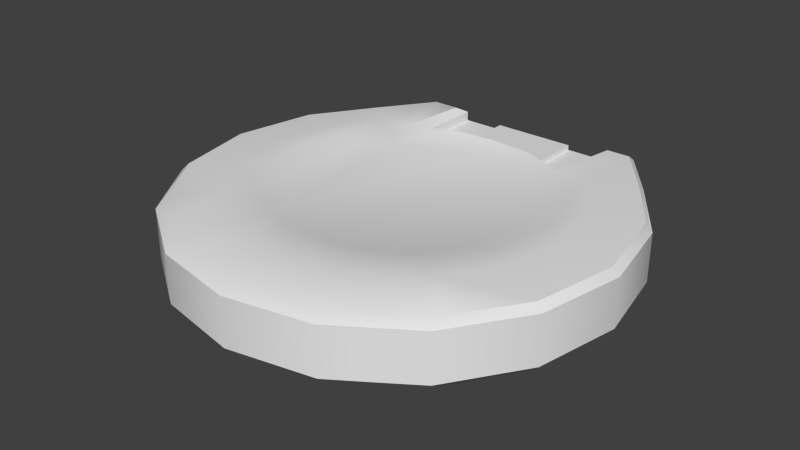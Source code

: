 # Source: audiolog.blend  (saved by Blender 2.76.0; exported with 4.5.12 LTS)
import bpy
from mathutils import Matrix  # noqa: F401  (used for matrix-valued properties, if any)

bpy.ops.wm.read_factory_settings(use_empty=True)
scene = bpy.context.scene
scene.name = 'Scene'

# ---- collections
col_collection_1 = bpy.data.collections.new('Collection 1'); scene.collection.children.link(col_collection_1)

# ---- world
world_world = bpy.data.worlds.new('World'); scene.world = world_world
world_world.color = (0.05088, 0.05088, 0.05088)
world_world.use_sun_shadow = False
world_world.sun_shadow_jitter_overblur = 0.0
world_world.cycles.sampling_method = 'NONE'
world_world.cycles.sample_map_resolution = 256

# ---- meshes
me_cylinder_753 = bpy.data.meshes.new('Cylinder.753')
me_cylinder_753.from_pydata([(0.0495, 0.1, 0.02902), (0.09071, 0.06904, 0.03156), (0.1183, 0.02783, 0.03156), (0.1279, -0.02079, 0.03156), (0.1183, -0.0694, 0.03156), (0.09071, -0.1106, 0.03156), (0.0495, -0.1382, 0.03156), (0.0008812, -0.1478, 0.03156), (-0.04773, -0.1382, 0.03156), (-0.08895, -0.1106, 0.03156), (-0.1165, -0.0694, 0.03156), (-0.1262, -0.02079, 0.03156), (-0.1165, 0.02783, 0.03156), (-0.08895, 0.06904, 0.03156), (-0.04773, 0.1, 0.02902), (-0.06703, 0.1, 0.03156), (-0.06703, -0.1253, 0.03156), (0.06745, -0.1262, 0.03156), (0.06745, 0.1, 0.03156), (0.02519, -0.143, 0.03156), (0.02519, 0.06202, 0.02902), (-0.02343, -0.143, 0.03156), (0.09071, 0.06904, 0.03443), (0.114, 0.02865, 0.03843), (0.1183, 0.02783, 0.03443), (0.1238, -0.02079, 0.03843), (0.09071, -0.1034, 0.03843), (0.09071, -0.1106, 0.03443), (0.0495, -0.1382, 0.03443), (0.0495, -0.131, 0.03843), (0.0008812, -0.1406, 0.03843), (-0.04773, -0.131, 0.03843), (-0.08895, -0.1034, 0.03843), (-0.1127, -0.06784, 0.03843), (-0.1165, -0.0694, 0.03443), (-0.1262, -0.02079, 0.03443), (-0.1127, 0.02627, 0.03843), (-0.1165, 0.02783, 0.03443), (-0.08895, 0.06904, 0.03443), (-0.05173, 0.09285, 0.03843), (-0.06703, 0.09285, 0.03843), (-0.06703, 0.1, 0.03443), (-0.06703, -0.1181, 0.03843), (0.06745, -0.119, 0.03843), (0.0495, 0.05151, 0.03443), (0.0008812, 0.0642, 0.03443), (0.0008812, 0.0602, 0.04108), (0.02519, -0.1358, 0.03843), (0.02519, 0.05802, 0.04108), (-0.02343, -0.1358, 0.03843), (-0.02343, 0.05802, 0.04108), (-0.02343, 0.06202, 0.03443), (0.02519, 0.1, 0.02902), (0.0008812, 0.1, 0.02902), (-0.02343, 0.1, 0.02902), (0.0495, 0.05151, 0.02902), (-0.04773, 0.05151, 0.02902), (-0.02343, 0.06202, 0.02902), (0.0008812, 0.0642, 0.02902), (0.06745, 0.1, 0.03443), (0.0495, 0.1, 0.03443), (0.0535, 0.09453, 0.03843), (0.06745, 0.09453, 0.03843), (0.09071, 0.06352, 0.03843), (0.1279, -0.02079, 0.03443), (0.1183, -0.0694, 0.03443), (0.1145, -0.06784, 0.03843), (0.06745, -0.1262, 0.03443), (0.02519, -0.143, 0.03443), (-0.02343, -0.143, 0.03443), (0.0008812, -0.1478, 0.03443), (-0.06703, -0.1253, 0.03443), (-0.04773, -0.1382, 0.03443), (-0.08895, -0.1106, 0.03443), (-0.1221, -0.02079, 0.03843), (-0.08895, 0.06184, 0.03843), (-0.04773, 0.1, 0.03443), (-0.04773, 0.05151, 0.03443), (0.02519, 0.06202, 0.03443), (0.0495, 0.04751, 0.04108), (0.06747, 0.04485, 0.04108), (0.07474, 0.01879, 0.04108), (0.08119, -0.01363, 0.04108), (0.07506, -0.04448, 0.04108), (0.05947, -0.0678, 0.04108), (0.04422, -0.07804, 0.04108), (0.03245, -0.08586, 0.04108), (0.01651, -0.08903, 0.04108), (0.0005777, -0.0922, 0.04108), (-0.01536, -0.08903, 0.04108), (-0.0313, -0.08586, 0.04108), (-0.04395, -0.07743, 0.04108), (-0.05832, -0.0678, 0.04108), (-0.0739, -0.04448, 0.04108), (-0.08004, -0.01363, 0.04108), (-0.0739, 0.01722, 0.04108), (-0.067, 0.04356, 0.04108), (-0.05174, 0.04751, 0.04108), (-0.08651, 0.01624, 0.04108), (0.0697, -0.08334, 0.04108), (0.05184, -0.09533, 0.04108), (0.000723, -0.1119, 0.04108), (-0.01794, -0.1082, 0.04108), (-0.06826, -0.08334, 0.04108), (-0.08651, -0.05603, 0.04108), (0.09514, -0.01989, 0.04108), (-0.05143, -0.09462, 0.04108), (0.08759, 0.01807, 0.04108), (0.03806, -0.1045, 0.04108), (0.01939, -0.1082, 0.04108), (-0.03661, -0.1045, 0.04108), (-0.0937, -0.01989, 0.04108), (0.08796, -0.05603, 0.04108), (0.0007996, 0.04937, 0.03689), (0.02089, 0.04718, 0.03689), (-0.01929, 0.04718, 0.03689), (0.06186, 0.01126, 0.03689), (0.06719, -0.01553, 0.03689), (0.06212, -0.04104, 0.03689), (0.04923, 0.03016, 0.03689), (0.04923, -0.06032, 0.03689), (0.03662, -0.06878, 0.03689), (0.0005487, -0.08048, 0.03689), (-0.01263, -0.07786, 0.03689), (-0.06102, -0.04104, 0.03689), (-0.06609, -0.01553, 0.03689), (-0.04814, -0.06032, 0.03689), (-0.0258, -0.07524, 0.03689), (-0.03626, -0.06827, 0.03689), (0.0269, -0.07524, 0.03689), (0.01372, -0.07786, 0.03689), (-0.06102, 0.009968, 0.03689), (-0.04814, 0.02925, 0.03689), (-0.0427, 0.03668, 0.03689), (0.04099, 0.03668, 0.03689), (0.02519, 0.1, 0.0319), (0.0008812, 0.1, 0.0319), (0.0008812, 0.0642, 0.0319), (0.02519, 0.06202, 0.0319), (-0.02343, 0.1, 0.0319), (-0.02343, 0.06202, 0.0319), (-0.04773, 0.1, 0.01222), (-0.08895, 0.06904, 0.009668), (-0.1165, 0.02783, 0.009668), (-0.1262, -0.02079, 0.009668), (-0.1165, -0.0694, 0.009668), (-0.08895, -0.1106, 0.009668), (-0.04773, -0.1382, 0.009668), (0.0008812, -0.1478, 0.009668), (0.0495, -0.1382, 0.009668), (0.09071, -0.1106, 0.009668), (0.1183, -0.0694, 0.009668), (0.1279, -0.02079, 0.009668), (0.1183, 0.02783, 0.009668), (0.09071, 0.06904, 0.009668), (0.0495, 0.1, 0.01222), (0.06745, 0.1, 0.009668), (0.06745, -0.1263, 0.009668), (-0.06703, -0.1252, 0.009668), (-0.06703, 0.1, 0.009668), (-0.02343, -0.143, 0.009668), (-0.02343, 0.06202, 0.01222), (0.02519, -0.143, 0.009668), (-0.08895, 0.06904, 0.006804), (-0.1122, 0.02865, 0.002804), (-0.1165, 0.02783, 0.006804), (-0.1221, -0.02079, 0.002804), (-0.08895, -0.1034, 0.002804), (-0.08895, -0.1106, 0.006804), (-0.04773, -0.1382, 0.006804), (-0.04773, -0.131, 0.002804), (0.0008812, -0.1406, 0.002804), (0.0495, -0.131, 0.002804), (0.09071, -0.1034, 0.002804), (0.1145, -0.06784, 0.002804), (0.1183, -0.0694, 0.006804), (0.1279, -0.02079, 0.006804), (0.1145, 0.02627, 0.002804), (0.1183, 0.02783, 0.006804), (0.09071, 0.06904, 0.006804), (0.0535, 0.09285, 0.002804), (0.0688, 0.09285, 0.002804), (0.06745, 0.1, 0.006804), (0.0688, -0.1181, 0.002804), (-0.06568, -0.119, 0.002804), (-0.04773, 0.05151, 0.006804), (0.0008812, 0.0642, 0.006804), (0.0008812, 0.0602, 0.0001551), (-0.02343, -0.1358, 0.002804), (-0.02343, 0.05802, 0.0001551), (0.02519, -0.1358, 0.002804), (0.02519, 0.05802, 0.0001551), (0.02519, 0.06202, 0.006804), (-0.02343, 0.1, 0.01222), (0.0008813, 0.1, 0.01222), (0.02519, 0.1, 0.01222), (-0.04773, 0.05151, 0.01222), (0.0495, 0.05151, 0.01222), (0.02519, 0.06202, 0.01222), (0.0008812, 0.0642, 0.01222), (-0.06703, 0.1, 0.006804), (-0.04773, 0.1, 0.006804), (-0.05173, 0.09453, 0.002804), (-0.06568, 0.09453, 0.002804), (-0.08895, 0.06352, 0.002804), (-0.1262, -0.02079, 0.006804), (-0.1165, -0.0694, 0.006804), (-0.1127, -0.06784, 0.002804), (-0.06703, -0.1252, 0.006804), (-0.02343, -0.143, 0.006804), (0.02519, -0.143, 0.006804), (0.0008812, -0.1478, 0.006804), (0.06745, -0.1263, 0.006804), (0.0495, -0.1382, 0.006804), (0.09071, -0.1106, 0.006804), (0.1238, -0.02079, 0.002804), (0.09071, 0.06184, 0.002804), (0.0495, 0.1, 0.006804), (0.0495, 0.05151, 0.006804), (-0.02343, 0.06202, 0.006804), (-0.04773, 0.04751, 0.0001551), (-0.0657, 0.04485, 0.0001551), (-0.07298, 0.01879, 0.0001551), (-0.07943, -0.01363, 0.0001551), (-0.07329, -0.04448, 0.0001551), (-0.05771, -0.0678, 0.0001551), (-0.04246, -0.07804, 0.0001551), (-0.03069, -0.08586, 0.0001551), (-0.01475, -0.08903, 0.0001551), (0.001185, -0.0922, 0.0001551), (0.01712, -0.08903, 0.0001551), (0.03306, -0.08586, 0.0001551), (0.04571, -0.07743, 0.0001551), (0.06008, -0.0678, 0.0001551), (0.07566, -0.04448, 0.0001551), (0.0818, -0.01363, 0.0001551), (0.07566, 0.01722, 0.0001551), (0.06877, 0.04356, 0.0001551), (0.0535, 0.04751, 0.0001551), (0.08827, 0.01624, 0.0001551), (-0.06794, -0.08334, 0.0001551), (-0.05008, -0.09533, 0.0001551), (0.001039, -0.1119, 0.0001551), (0.01971, -0.1082, 0.0001551), (0.07002, -0.08334, 0.0001551), (0.08827, -0.05603, 0.0001551), (-0.09338, -0.01989, 0.0001551), (0.05319, -0.09462, 0.0001551), (-0.08583, 0.01807, 0.0001551), (-0.03629, -0.1045, 0.0001551), (-0.01763, -0.1082, 0.0001551), (0.03837, -0.1045, 0.0001551), (0.09546, -0.01989, 0.0001551), (-0.08619, -0.05603, 0.0001551), (0.0009628, 0.04937, 0.004342), (-0.01913, 0.04718, 0.004342), (0.02106, 0.04718, 0.004342), (-0.0601, 0.01126, 0.004342), (-0.06543, -0.01553, 0.004342), (-0.06035, -0.04104, 0.004342), (-0.04747, 0.03016, 0.004342), (-0.04747, -0.06032, 0.004342), (-0.03486, -0.06878, 0.004342), (0.001214, -0.08048, 0.004342), (0.01439, -0.07786, 0.004342), (0.06278, -0.04104, 0.004342), (0.06785, -0.01553, 0.004342), (0.0499, -0.06032, 0.004342), (0.02756, -0.07524, 0.004342), (0.03802, -0.06827, 0.004342), (-0.02513, -0.07524, 0.004342), (-0.01196, -0.07786, 0.004342), (0.06278, 0.009968, 0.004342), (0.0499, 0.02925, 0.004342), (0.04446, 0.03668, 0.004342), (-0.03923, 0.03668, 0.004342), (-0.02343, 0.1, 0.009328), (0.0008813, 0.1, 0.009328), (0.0008812, 0.0642, 0.009328), (-0.02343, 0.06202, 0.009328), (0.02519, 0.1, 0.009328), (0.02519, 0.06202, 0.009328), (0.02519, 0.1, 0.02902), (0.02519, 0.1, 0.02902), (0.02519, 0.1, 0.0319), (0.02519, 0.1, 0.0319), (0.0495, 0.1, 0.02902), (0.0495, 0.1, 0.02902), (0.0495, 0.05151, 0.02902), (0.0495, 0.05151, 0.02902), (0.02519, 0.06202, 0.02902), (0.02519, 0.06202, 0.02902), (0.02519, 0.06202, 0.02902), (0.06745, 0.09453, 0.03843), (0.06745, 0.09453, 0.03843), (0.06745, 0.1, 0.03443), (0.06745, 0.1, 0.03443), (0.06745, 0.1, 0.03443), (0.114, 0.02865, 0.03843), (0.1238, -0.02079, 0.03843), (-0.1165, -0.0694, 0.03443), (-0.08895, -0.1106, 0.03443), (-0.1127, -0.06784, 0.03843), (-0.1262, -0.02079, 0.03443), (-0.1165, 0.02783, 0.03443), (-0.08895, 0.06904, 0.03443), (-0.04773, 0.1, 0.03443), (-0.04773, 0.1, 0.03443), (-0.04773, 0.1, 0.03443), (-0.06703, 0.1, 0.03443), (-0.06703, 0.1, 0.03443), (-0.06703, 0.1, 0.03443), (0.0008812, 0.0602, 0.04108), (0.02519, 0.05802, 0.04108), (-0.02343, 0.05802, 0.04108), (-0.06703, 0.1, 0.03156), (0.0495, 0.1, 0.03443), (0.0495, 0.1, 0.03443), (0.09071, 0.06904, 0.03443), (0.09071, 0.06352, 0.03843), (0.1183, -0.0694, 0.03443), (0.1279, -0.02079, 0.03443), (0.1145, -0.06784, 0.03843), (0.0495, -0.1382, 0.03443), (0.06745, -0.1262, 0.03443), (0.02519, -0.143, 0.03443), (-0.08895, 0.06184, 0.03843), (-0.06703, 0.09285, 0.03843), (0.0008812, 0.0642, 0.03443), (0.0535, 0.09453, 0.03843), (0.0535, 0.09453, 0.03843), (0.0495, 0.04751, 0.04108), (0.0495, 0.04751, 0.04108), (-0.02343, 0.1, 0.02902), (-0.02343, 0.1, 0.02902), (-0.04773, 0.1, 0.02902), (-0.04773, 0.1, 0.02902), (-0.04773, 0.05151, 0.02902), (-0.04773, 0.05151, 0.02902), (-0.02343, 0.06202, 0.02902), (-0.02343, 0.06202, 0.02902), (-0.02343, 0.06202, 0.02902), (0.0008812, 0.0642, 0.02902), (0.1183, 0.02783, 0.03443), (0.09071, -0.1106, 0.03443), (-0.02343, -0.143, 0.03443), (0.0008812, -0.1478, 0.03443), (-0.06703, -0.1253, 0.03443), (-0.04773, -0.1382, 0.03443), (-0.1221, -0.02079, 0.03843), (-0.1127, 0.02627, 0.03843), (-0.05173, 0.09285, 0.03843), (0.0495, 0.05151, 0.03443), (-0.05174, 0.04751, 0.04108), (-0.05174, 0.04751, 0.04108), (-0.04773, 0.05151, 0.03443), (-0.04773, 0.05151, 0.03443), (0.06745, 0.1, 0.03156), (0.0008812, 0.1, 0.0319), (0.02519, 0.06202, 0.0319), (0.02519, 0.06202, 0.0319), (0.0008812, 0.0642, 0.0319), (-0.02343, 0.1, 0.0319), (-0.02343, 0.1, 0.0319), (-0.02343, 0.06202, 0.0319), (-0.02343, 0.06202, 0.0319), (-0.02343, 0.1, 0.01222), (-0.02343, 0.1, 0.01222), (-0.02343, 0.1, 0.009328), (-0.02343, 0.1, 0.009328), (-0.04773, 0.1, 0.01222), (-0.04773, 0.1, 0.01222), (-0.04773, 0.05151, 0.01222), (-0.04773, 0.05151, 0.01222), (-0.02343, 0.06202, 0.01222), (-0.02343, 0.06202, 0.01222), (-0.02343, 0.06202, 0.01222), (-0.06568, 0.09453, 0.002804), (-0.06568, 0.09453, 0.002804), (-0.06703, 0.1, 0.006804), (-0.06703, 0.1, 0.006804), (-0.06703, 0.1, 0.006804), (-0.1122, 0.02865, 0.002804), (-0.1221, -0.02079, 0.002804), (0.1183, -0.0694, 0.006804), (0.09071, -0.1106, 0.006804), (0.1145, -0.06784, 0.002804), (0.1279, -0.02079, 0.006804), (0.1183, 0.02783, 0.006804), (0.09071, 0.06904, 0.006804), (0.0495, 0.1, 0.006804), (0.0495, 0.1, 0.006804), (0.0495, 0.1, 0.006804), (0.06745, 0.1, 0.006804), (0.06745, 0.1, 0.006804), (0.06745, 0.1, 0.006804), (0.0008812, 0.0602, 0.0001551), (-0.02343, 0.05802, 0.0001551), (0.02519, 0.05802, 0.0001551), (0.06745, 0.1, 0.009668), (-0.04773, 0.1, 0.006804), (-0.04773, 0.1, 0.006804), (-0.08895, 0.06904, 0.006804), (-0.08895, 0.06352, 0.002804), (-0.1165, -0.0694, 0.006804), (-0.1262, -0.02079, 0.006804), (-0.1127, -0.06784, 0.002804), (-0.04773, -0.1382, 0.006804), (-0.06703, -0.1252, 0.006804), (-0.02343, -0.143, 0.006804), (0.09071, 0.06184, 0.002804), (0.0688, 0.09285, 0.002804), (0.0008812, 0.0642, 0.006804), (-0.05173, 0.09453, 0.002804), (-0.05173, 0.09453, 0.002804), (-0.04773, 0.04751, 0.0001551), (-0.04773, 0.04751, 0.0001551), (0.02519, 0.1, 0.01222), (0.02519, 0.1, 0.01222), (0.0495, 0.1, 0.01222), (0.0495, 0.1, 0.01222), (0.0495, 0.05151, 0.01222), (0.0495, 0.05151, 0.01222), (0.02519, 0.06202, 0.01222), (0.02519, 0.06202, 0.01222), (0.02519, 0.06202, 0.01222), (0.0008812, 0.0642, 0.01222), (-0.1165, 0.02783, 0.006804), (-0.08895, -0.1106, 0.006804), (0.02519, -0.143, 0.006804), (0.0008812, -0.1478, 0.006804), (0.06745, -0.1263, 0.006804), (0.0495, -0.1382, 0.006804), (0.1238, -0.02079, 0.002804), (0.1145, 0.02627, 0.002804), (0.0535, 0.09285, 0.002804), (-0.04773, 0.05151, 0.006804), (0.0535, 0.04751, 0.0001551), (0.0535, 0.04751, 0.0001551), (0.0495, 0.05151, 0.006804), (0.0495, 0.05151, 0.006804), (-0.06703, 0.1, 0.009668), (0.0008813, 0.1, 0.009328), (-0.02343, 0.06202, 0.009328), (-0.02343, 0.06202, 0.009328), (0.0008812, 0.0642, 0.009328), (0.02519, 0.1, 0.009328), (0.02519, 0.1, 0.009328), (0.02519, 0.06202, 0.009328), (0.02519, 0.06202, 0.009328)], [], [(150, 5, 17), (399, 419, 287), (151, 4, 5), (162, 149, 6), (2, 153, 154), (16, 158, 147), (160, 148, 7), (145, 146, 9), (338, 355, 51), (142, 143, 12), (19, 68, 346), (366, 370, 335), (370, 159, 315), (340, 365, 363), (6, 28, 68), (336, 337, 341), (315, 309, 306), (99, 84, 85), (14, 308, 77), (151, 152, 3), (152, 153, 2), (15, 441, 142), (102, 101, 88), (11, 303, 304), (105, 82, 83), (3, 321, 65), (289, 44, 60), (294, 329, 331), (357, 297, 22), (104, 103, 92), (16, 71, 301), (9, 301, 300), (21, 69, 348), (12, 304, 305), (10, 300, 303), (290, 78, 352), (4, 65, 344), (1, 22, 343), (40, 96, 353), (103, 106, 91), (2, 343, 321), (63, 294, 80), (13, 305, 311), (5, 344, 67), (1, 154, 156), (144, 145, 10), (339, 51, 328), (286, 52, 291), (148, 162, 19), (17, 67, 28), (7, 346, 69), (53, 194, 366), (18, 287, 316), (283, 284, 360), (147, 160, 21), (8, 348, 71), (342, 328, 78), (98, 111, 94), (295, 317, 330), (24, 318, 319), (24, 298, 299), (64, 299, 322), (320, 322, 26), (27, 26, 43), (323, 29, 47), (345, 70, 30), (347, 72, 31), (34, 73, 32), (35, 34, 302), (35, 349, 36), (37, 36, 326), (38, 326, 327), (351, 307, 41), (42, 32, 73), (29, 323, 324), (62, 319, 318), (44, 332, 61), (39, 354, 356), (355, 97, 314), (78, 45, 312), (325, 47, 30), (352, 78, 313), (72, 345, 49), (51, 314, 312), (9, 146, 158), (107, 80, 81), (96, 98, 95), (109, 108, 86), (109, 87, 88), (111, 104, 93), (100, 85, 86), (112, 83, 84), (106, 110, 90), (102, 89, 90), (40, 75, 96), (107, 81, 82), (94, 125, 131), (23, 107, 105), (49, 102, 110), (42, 31, 110), (66, 112, 99), (43, 100, 108), (74, 33, 104), (47, 109, 101), (47, 29, 108), (75, 350, 98), (63, 80, 107), (350, 74, 111), (42, 106, 103), (33, 32, 103), (25, 105, 112), (49, 30, 101), (43, 26, 99), (123, 130, 113), (95, 131, 132), (93, 124, 125), (50, 353, 133), (81, 80, 119), (46, 113, 114), (92, 126, 124), (91, 128, 126), (84, 83, 118), (85, 121, 129), (87, 130, 122), (46, 50, 115), (90, 127, 128), (48, 114, 134), (85, 84, 120), (89, 123, 127), (82, 81, 116), (353, 96, 132), (87, 86, 129), (89, 88, 122), (331, 134, 119), (83, 82, 117), (285, 358, 361), (362, 364, 361), (333, 139, 136), (20, 138, 137), (58, 137, 140), (53, 136, 135), (417, 282, 287), (422, 439, 192), (148, 160, 209), (424, 449, 447), (147, 169, 209), (420, 421, 425), (399, 393, 390), (240, 225, 226), (155, 392, 218), (157, 17, 6), (243, 242, 229), (153, 152, 387), (246, 223, 224), (144, 405, 206), (373, 185, 201), (378, 413, 415), (441, 381, 163), (245, 244, 233), (157, 212, 385), (150, 385, 384), (162, 210, 432), (153, 388, 389), (151, 384, 387), (374, 219, 436), (145, 206, 428), (142, 163, 427), (181, 237, 437), (244, 247, 232), (143, 427, 405), (204, 378, 221), (154, 389, 395), (158, 146, 428), (423, 192, 412), (141, 193, 375), (158, 208, 169), (148, 430, 210), (159, 370, 400), (367, 368, 444), (11, 12, 143), (157, 149, 432), (426, 412, 219), (239, 252, 235), (379, 401, 414), (165, 402, 403), (165, 382, 383), (205, 383, 406), (404, 406, 167), (168, 167, 184), (407, 170, 188), (429, 211, 171), (431, 213, 172), (175, 214, 173), (175, 386, 433), (176, 433, 177), (178, 177, 410), (179, 410, 411), (435, 391, 182), (183, 173, 214), (170, 407, 408), (203, 403, 402), (185, 416, 202), (180, 438, 440), (439, 238, 398), (219, 186, 396), (409, 188, 171), (436, 219, 397), (213, 429, 190), (192, 398, 396), (248, 221, 222), (237, 239, 236), (250, 249, 227), (250, 228, 229), (252, 245, 234), (241, 226, 227), (253, 224, 225), (247, 251, 231), (243, 230, 231), (181, 216, 237), (248, 222, 223), (235, 266, 272), (164, 248, 246), (190, 243, 251), (183, 172, 251), (207, 253, 240), (184, 241, 249), (215, 174, 245), (188, 250, 242), (188, 170, 249), (216, 434, 239), (204, 221, 248), (434, 215, 252), (183, 247, 244), (174, 173, 244), (166, 246, 253), (190, 171, 242), (184, 167, 240), (264, 271, 254), (236, 272, 273), (234, 265, 266), (191, 437, 274), (222, 221, 260), (187, 254, 255), (233, 267, 265), (232, 269, 267), (225, 224, 259), (226, 262, 270), (228, 271, 263), (187, 191, 256), (231, 268, 269), (189, 255, 275), (226, 225, 261), (230, 264, 268), (223, 222, 257), (437, 237, 273), (228, 227, 270), (230, 229, 263), (415, 275, 260), (224, 223, 258), (369, 442, 445), (446, 448, 445), (417, 280, 277), (161, 279, 278), (199, 278, 281), (194, 277, 276), (282, 417, 194), (157, 150, 17), (18, 399, 287), (150, 151, 5), (19, 162, 6), (1, 2, 154), (8, 16, 147), (21, 160, 7), (10, 145, 9), (339, 338, 51), (13, 142, 12), (7, 19, 346), (333, 366, 335), (335, 370, 315), (334, 340, 363), (19, 6, 68), (54, 336, 341), (335, 315, 306), (100, 99, 85), (56, 14, 77), (4, 151, 3), (3, 152, 2), (13, 15, 142), (89, 102, 88), (12, 11, 304), (112, 105, 83), (4, 3, 65), (0, 289, 60), (80, 294, 331), (1, 357, 22), (93, 104, 92), (9, 16, 301), (10, 9, 300), (8, 21, 348), (13, 12, 305), (11, 10, 303), (288, 290, 352), (5, 4, 344), (2, 1, 343), (351, 40, 353), (92, 103, 91), (3, 2, 321), (15, 13, 311), (17, 5, 67), (357, 1, 156), (11, 144, 10), (342, 339, 328), (55, 286, 291), (7, 148, 19), (6, 17, 28), (21, 7, 69), (333, 53, 366), (296, 18, 316), (292, 283, 360), (8, 147, 21), (16, 8, 71), (290, 342, 78), (95, 98, 94), (293, 295, 330), (298, 24, 319), (64, 24, 299), (320, 64, 322), (27, 320, 26), (324, 27, 43), (325, 323, 47), (49, 345, 30), (42, 347, 31), (302, 34, 32), (349, 35, 302), (37, 35, 36), (38, 37, 326), (310, 38, 327), (40, 351, 41), (347, 42, 73), (43, 29, 324), (59, 62, 318), (60, 44, 61), (76, 39, 356), (51, 355, 314), (313, 78, 312), (70, 325, 30), (79, 352, 313), (31, 72, 49), (45, 51, 312), (16, 9, 158), (87, 109, 86), (101, 109, 88), (94, 111, 93), (108, 100, 86), (99, 112, 84), (91, 106, 90), (110, 102, 90), (105, 107, 82), (95, 94, 131), (25, 23, 105), (31, 49, 110), (106, 42, 110), (26, 66, 99), (29, 43, 108), (111, 74, 104), (30, 47, 101), (109, 47, 108), (96, 75, 98), (23, 63, 107), (98, 350, 111), (32, 42, 103), (104, 33, 103), (66, 25, 112), (102, 49, 101), (100, 43, 99), (113, 115, 132), (133, 132, 115), (131, 125, 128), (124, 126, 128), (128, 127, 123), (123, 122, 130), (130, 129, 121), (121, 120, 118), (118, 117, 121), (116, 119, 134), (134, 114, 113), (113, 132, 128), (125, 124, 128), (128, 123, 113), (130, 121, 113), (117, 116, 134), (134, 113, 121), (131, 128, 132), (121, 117, 134), (96, 95, 132), (94, 93, 125), (115, 50, 133), (116, 81, 119), (48, 46, 114), (93, 92, 124), (92, 91, 126), (120, 84, 118), (86, 85, 129), (88, 87, 122), (113, 46, 115), (91, 90, 128), (331, 48, 134), (121, 85, 120), (90, 89, 127), (117, 82, 116), (133, 353, 132), (130, 87, 129), (123, 89, 122), (80, 331, 119), (118, 83, 117), (359, 285, 361), (358, 362, 361), (53, 333, 136), (58, 20, 137), (57, 58, 140), (282, 53, 135), (419, 417, 287), (423, 422, 192), (430, 148, 209), (418, 424, 447), (160, 147, 209), (195, 420, 425), (419, 399, 390), (241, 240, 226), (197, 155, 218), (149, 157, 6), (230, 243, 229), (388, 153, 387), (253, 246, 224), (145, 144, 206), (371, 373, 201), (221, 378, 415), (142, 441, 163), (234, 245, 233), (150, 157, 385), (151, 150, 384), (149, 162, 432), (154, 153, 389), (152, 151, 387), (372, 374, 436), (146, 145, 428), (143, 142, 427), (435, 181, 437), (233, 244, 232), (144, 143, 405), (156, 154, 395), (208, 158, 428), (426, 423, 412), (196, 141, 375), (147, 158, 169), (162, 148, 210), (380, 159, 400), (376, 367, 444), (144, 11, 143), (212, 157, 432), (374, 426, 219), (236, 239, 235), (377, 379, 414), (382, 165, 403), (205, 165, 383), (404, 205, 406), (168, 404, 167), (408, 168, 184), (409, 407, 188), (190, 429, 171), (183, 431, 172), (386, 175, 173), (176, 175, 433), (178, 176, 177), (179, 178, 410), (394, 179, 411), (181, 435, 182), (431, 183, 214), (184, 170, 408), (200, 203, 402), (201, 185, 202), (217, 180, 440), (192, 439, 398), (397, 219, 396), (211, 409, 171), (220, 436, 397), (172, 213, 190), (186, 192, 396), (228, 250, 227), (242, 250, 229), (235, 252, 234), (249, 241, 227), (240, 253, 225), (232, 247, 231), (251, 243, 231), (246, 248, 223), (236, 235, 272), (166, 164, 246), (172, 190, 251), (247, 183, 251), (167, 207, 240), (170, 184, 249), (252, 215, 245), (171, 188, 242), (250, 188, 249), (237, 216, 239), (164, 204, 248), (239, 434, 252), (173, 183, 244), (245, 174, 244), (207, 166, 253), (243, 190, 242), (241, 184, 240), (254, 256, 273), (274, 273, 256), (272, 266, 269), (265, 267, 269), (269, 268, 264), (264, 263, 271), (271, 270, 262), (262, 261, 259), (259, 258, 262), (257, 260, 275), (275, 255, 254), (254, 273, 269), (266, 265, 269), (269, 264, 254), (271, 262, 254), (258, 257, 275), (275, 254, 262), (272, 269, 273), (262, 258, 275), (237, 236, 273), (235, 234, 266), (256, 191, 274), (257, 222, 260), (189, 187, 255), (234, 233, 265), (233, 232, 267), (261, 225, 259), (227, 226, 270), (229, 228, 263), (254, 187, 256), (232, 231, 269), (415, 189, 275), (262, 226, 261), (231, 230, 268), (258, 223, 257), (274, 437, 273), (271, 228, 270), (264, 230, 263), (221, 415, 260), (259, 224, 258), (443, 369, 445), (442, 446, 445), (194, 417, 277), (199, 161, 278), (198, 199, 281), (366, 194, 276), (53, 282, 194)])
me_cylinder_753.polygons.foreach_set('use_smooth', [True] * 560)
_uv = me_cylinder_753.uv_layers.new(name='UVMap')
_uv.uv.foreach_set('vector', [0.01263, 0.5505, 0.0901, 0.5505, 0.0901, 0.5615, 0.4604, 0.9911, 0.4669, 0.9911, 0.5234, 0.9887, 0.01263, 0.5374, 0.0901, 0.5374, 0.0901, 0.5505, 0.01263, 0.5815, 0.01263, 0.57, 0.0901, 0.57, 0.0901, 0.5374, 0.01263, 0.5374, 0.01263, 0.5505, 0.0901, 0.6252, 0.01263, 0.6252, 0.01263, 0.6161, 0.01263, 0.6046, 0.01263, 0.593, 0.0901, 0.593, 0.01263, 0.6487, 0.01263, 0.6356, 0.0901, 0.6356, 0.4318, 0.815, 0.4318, 0.8192, 0.4129, 0.8192, 0.01263, 0.6356, 0.01263, 0.6487, 0.0901, 0.6487, 0.5155, 0.1656, 0.5155, 0.1679, 0.496, 0.1679, 0.6021, 0.9711, 0.6078, 0.9711, 0.5837, 0.9732, 0.5234, 0.9887, 0.5267, 0.9887, 0.4604, 0.9911, 0.4494, 0.8763, 0.4494, 0.8763, 0.4494, 0.9721, 0.5351, 0.1656, 0.5351, 0.1679, 0.5155, 0.1679, 0.3453, 0.997, 0.3453, 0.818, 0.4229, 0.8515, 0.295, 0.997, 0.295, 0.997, 0.3341, 0.997, 0.1337, 0.3063, 0.1315, 0.3089, 0.1294, 0.3074, 0.3401, 0.997, 0.3401, 0.997, 0.3401, 0.818, 0.01263, 0.5374, 0.01263, 0.5328, 0.0901, 0.5328, 0.01263, 0.5328, 0.01263, 0.5374, 0.0901, 0.5374, 0.0901, 0.6252, 0.01263, 0.6252, 0.01263, 0.6356, 0.1204, 0.3026, 0.1232, 0.302, 0.1232, 0.3054, 0.3938, 0.1656, 0.3938, 0.1679, 0.4016, 0.1679, 0.1376, 0.316, 0.1346, 0.3165, 0.1337, 0.3122, 0.5981, 0.1656, 0.5981, 0.1679, 0.5904, 0.1679, 0.6609, 0.818, 0.6609, 0.818, 0.6609, 0.997, 0.713, 0.9793, 0.6685, 0.9793, 0.6557, 0.8052, 0.5495, 0.1656, 0.5495, 0.1679, 0.5682, 0.1679, 0.1099, 0.3105, 0.1127, 0.3063, 0.1149, 0.3089, 0.4414, 0.1656, 0.4414, 0.1679, 0.4237, 0.1679, 0.4237, 0.1656, 0.4237, 0.1679, 0.4016, 0.1679, 0.4764, 0.1656, 0.4764, 0.1679, 0.4569, 0.1679, 0.4016, 0.1656, 0.4016, 0.1679, 0.4237, 0.1679, 0.4016, 0.1656, 0.4016, 0.1679, 0.3938, 0.1679, 0.3751, 0.815, 0.3751, 0.8192, 0.3561, 0.8192, 0.5904, 0.1656, 0.5904, 0.1679, 0.5682, 0.1679, 0.5682, 0.1656, 0.5682, 0.1679, 0.5904, 0.1679, 0.2837, 0.974, 0.3116, 0.783, 0.3326, 0.8052, 0.1127, 0.3063, 0.1153, 0.3046, 0.1169, 0.3075, 0.5904, 0.1656, 0.5904, 0.1679, 0.5981, 0.1679, 0.6983, 0.4389, 0.6941, 0.4416, 0.6955, 0.437, 0.4237, 0.1656, 0.4237, 0.1679, 0.4414, 0.1679, 0.5682, 0.1656, 0.5682, 0.1679, 0.5495, 0.1679, 0.0901, 0.5505, 0.01263, 0.5505, 0.01263, 0.5615, 0.01263, 0.6532, 0.01263, 0.6487, 0.0901, 0.6487, 0.4129, 0.815, 0.4129, 0.8192, 0.3938, 0.8192, 0.6557, 0.997, 0.5781, 0.997, 0.5781, 0.8515, 0.01263, 0.593, 0.01263, 0.5815, 0.0901, 0.5815, 0.5495, 0.1656, 0.5495, 0.1679, 0.5351, 0.1679, 0.496, 0.1656, 0.496, 0.1679, 0.4764, 0.1679, 0.5005, 0.997, 0.5005, 0.997, 0.5422, 0.997, 0.6921, 0.9828, 0.6724, 0.9828, 0.6724, 0.9828, 0.5517, 0.9721, 0.5517, 0.9721, 0.5517, 0.8763, 0.01263, 0.6161, 0.01263, 0.6046, 0.0901, 0.6046, 0.4569, 0.1656, 0.4569, 0.1679, 0.4414, 0.1679, 0.3938, 0.815, 0.3938, 0.8192, 0.3751, 0.8192, 0.1099, 0.3215, 0.1088, 0.316, 0.1118, 0.3165, 0.713, 0.997, 0.6557, 0.997, 0.6685, 0.9793, 0.8331, 0.5197, 0.8298, 0.5247, 0.8298, 0.524, 0.8331, 0.5197, 0.8326, 0.5198, 0.8338, 0.5139, 0.8343, 0.5139, 0.8338, 0.5139, 0.8327, 0.5082, 0.8331, 0.508, 0.8327, 0.5082, 0.8298, 0.5039, 0.8298, 0.503, 0.8298, 0.5039, 0.827, 0.502, 0.8248, 0.4997, 0.8248, 0.5006, 0.8219, 0.5, 0.8161, 0.4991, 0.819, 0.4985, 0.819, 0.4994, 0.8108, 0.5013, 0.8131, 0.4997, 0.8131, 0.5006, 0.8048, 0.508, 0.8082, 0.503, 0.8082, 0.5039, 0.8037, 0.5139, 0.8048, 0.508, 0.8053, 0.5082, 0.8037, 0.5139, 0.8042, 0.5139, 0.8053, 0.5195, 0.8048, 0.5197, 0.8053, 0.5195, 0.8082, 0.5238, 0.8082, 0.5247, 0.8082, 0.5238, 0.8108, 0.5257, 0.3326, 0.974, 0.3453, 0.997, 0.2837, 0.997, 0.8108, 0.5021, 0.8082, 0.5039, 0.8082, 0.503, 0.8248, 0.5006, 0.8248, 0.4997, 0.827, 0.5012, 0.827, 0.5259, 0.8298, 0.524, 0.8298, 0.5247, 0.6606, 0.818, 0.6606, 0.8052, 0.6733, 0.9793, 0.3262, 0.974, 0.3262, 0.8052, 0.3389, 0.818, 0.6832, 0.7668, 0.6827, 0.7663, 0.6862, 0.7663, 0.692, 0.7668, 0.6891, 0.7668, 0.6891, 0.7663, 0.8219, 0.4991, 0.8219, 0.5, 0.819, 0.4994, 0.695, 0.7668, 0.692, 0.7668, 0.692, 0.7663, 0.8131, 0.4997, 0.8161, 0.4991, 0.8161, 0.5, 0.6862, 0.7668, 0.6862, 0.7663, 0.6891, 0.7663, 0.0901, 0.6356, 0.01263, 0.6356, 0.01263, 0.6252, 0.1365, 0.3218, 0.1315, 0.3243, 0.1337, 0.3211, 0.1127, 0.3257, 0.1099, 0.3215, 0.1127, 0.3209, 0.1261, 0.3026, 0.1289, 0.3031, 0.1277, 0.3063, 0.1261, 0.3026, 0.1255, 0.3059, 0.1232, 0.3054, 0.1088, 0.316, 0.1099, 0.3105, 0.1127, 0.3122, 0.131, 0.3045, 0.1294, 0.3074, 0.1277, 0.3063, 0.1365, 0.3105, 0.1337, 0.3122, 0.1315, 0.3089, 0.1153, 0.3046, 0.1175, 0.3031, 0.1187, 0.3063, 0.1204, 0.3026, 0.121, 0.3059, 0.1187, 0.3063, 0.6703, 0.4413, 0.6664, 0.4386, 0.6718, 0.4348, 0.1365, 0.3218, 0.1337, 0.3211, 0.1346, 0.3165, 0.4121, 0.1487, 0.4236, 0.1472, 0.4278, 0.1683, 0.7024, 0.4327, 0.6989, 0.4318, 0.7003, 0.4246, 0.678, 0.4035, 0.6787, 0.4077, 0.6751, 0.4084, 0.6703, 0.4067, 0.6737, 0.4044, 0.6751, 0.4084, 0.7025, 0.4156, 0.699, 0.4177, 0.6955, 0.4124, 0.6941, 0.4065, 0.6921, 0.4101, 0.6894, 0.4084, 0.6605, 0.4239, 0.6621, 0.4156, 0.6656, 0.4177, 0.6866, 0.4035, 0.6859, 0.4077, 0.6823, 0.407, 0.6866, 0.4035, 0.6909, 0.4044, 0.6894, 0.4084, 0.6664, 0.4386, 0.6621, 0.4323, 0.6656, 0.4315, 0.6983, 0.4389, 0.6955, 0.437, 0.6989, 0.4318, 0.6621, 0.4323, 0.6605, 0.4239, 0.6642, 0.4246, 0.6703, 0.4067, 0.6723, 0.4103, 0.6691, 0.4124, 0.6621, 0.4156, 0.6664, 0.4093, 0.6691, 0.4124, 0.7041, 0.4239, 0.7003, 0.4246, 0.699, 0.4177, 0.678, 0.4035, 0.6823, 0.4027, 0.6823, 0.407, 0.6941, 0.4065, 0.6983, 0.4093, 0.6955, 0.4124, 0.4762, 0.4588, 0.5265, 0.4588, 0.5018, 0.7014, 0.4172, 0.1743, 0.4278, 0.1683, 0.4385, 0.1842, 0.4172, 0.1232, 0.4278, 0.1261, 0.4236, 0.1472, 0.4589, 0.1913, 0.4355, 0.1913, 0.443, 0.1824, 0.5401, 0.1755, 0.5274, 0.1944, 0.519, 0.1849, 0.479, 0.1913, 0.4789, 0.1824, 0.4956, 0.1824, 0.4301, 0.104, 0.4385, 0.1101, 0.4278, 0.1261, 0.4419, 0.096, 0.4483, 0.1036, 0.4385, 0.1101, 0.5274, 0.104, 0.5403, 0.1232, 0.5296, 0.1261, 0.5148, 0.0955, 0.5086, 0.1032, 0.5005, 0.09781, 0.4919, 0.08641, 0.4896, 0.09564, 0.4787, 0.09348, 0.479, 0.1913, 0.4589, 0.1913, 0.4623, 0.1824, 0.4524, 0.08904, 0.457, 0.09781, 0.4483, 0.1036, 0.4991, 0.1913, 0.4956, 0.1824, 0.5122, 0.1824, 0.5148, 0.0955, 0.5274, 0.104, 0.519, 0.1101, 0.4656, 0.08641, 0.4678, 0.09564, 0.457, 0.09781, 0.5454, 0.1487, 0.5401, 0.1755, 0.5294, 0.1693, 0.4355, 0.1913, 0.4301, 0.1935, 0.4385, 0.1842, 0.4919, 0.08641, 0.5051, 0.08904, 0.5005, 0.09781, 0.4656, 0.08641, 0.4788, 0.08379, 0.4787, 0.09348, 0.5192, 0.1913, 0.5122, 0.1824, 0.519, 0.1849, 0.5403, 0.1232, 0.5454, 0.1487, 0.5338, 0.1472, 0.5572, 0.9773, 0.5005, 0.9773, 0.5005, 0.8762, 0.4439, 0.9773, 0.4439, 0.8711, 0.5005, 0.8762, 0.4589, 0.997, 0.4589, 0.997, 0.5005, 0.997, 0.3751, 0.815, 0.3751, 0.815, 0.3938, 0.815, 0.3938, 0.815, 0.3938, 0.815, 0.4129, 0.815, 0.5005, 0.997, 0.5005, 0.997, 0.5422, 0.997, 0.5902, 0.9732, 0.6021, 0.9711, 0.6078, 0.9711, 0.4318, 0.815, 0.4318, 0.8192, 0.4129, 0.8192, 0.496, 0.148, 0.4764, 0.148, 0.4764, 0.1457, 0.4494, 0.8763, 0.4494, 0.8763, 0.4494, 0.9721, 0.4569, 0.148, 0.4569, 0.1457, 0.4764, 0.1457, 0.3453, 0.997, 0.3453, 0.818, 0.4229, 0.8515, 0.295, 0.997, 0.295, 0.997, 0.3341, 0.997, 0.1337, 0.3063, 0.1315, 0.3089, 0.1294, 0.3074, 0.3401, 0.997, 0.3401, 0.997, 0.3401, 0.818, 0.01263, 0.5615, 0.0901, 0.5615, 0.0901, 0.57, 0.1204, 0.3026, 0.1232, 0.302, 0.1232, 0.3054, 0.5904, 0.148, 0.5981, 0.148, 0.5981, 0.1457, 0.1376, 0.316, 0.1346, 0.3165, 0.1337, 0.3122, 0.3938, 0.148, 0.3938, 0.1457, 0.4016, 0.1457, 0.6609, 0.818, 0.6609, 0.818, 0.6609, 0.997, 0.713, 0.9793, 0.6685, 0.9793, 0.6557, 0.8052, 0.4414, 0.148, 0.4414, 0.1457, 0.4237, 0.1457, 0.1099, 0.3105, 0.1127, 0.3063, 0.1149, 0.3089, 0.5495, 0.148, 0.5495, 0.1457, 0.5682, 0.1457, 0.5682, 0.148, 0.5682, 0.1457, 0.5904, 0.1457, 0.5155, 0.148, 0.5155, 0.1457, 0.5351, 0.1457, 0.5904, 0.148, 0.5904, 0.1457, 0.5682, 0.1457, 0.5904, 0.148, 0.5904, 0.1457, 0.5981, 0.1457, 0.3751, 0.815, 0.3751, 0.8192, 0.3561, 0.8192, 0.4016, 0.148, 0.4016, 0.1457, 0.4237, 0.1457, 0.4237, 0.148, 0.4237, 0.1457, 0.4016, 0.1457, 0.2837, 0.974, 0.3116, 0.783, 0.3326, 0.8052, 0.1127, 0.3063, 0.1153, 0.3046, 0.1169, 0.3075, 0.4016, 0.148, 0.4016, 0.1457, 0.3938, 0.1457, 0.6983, 0.4389, 0.6941, 0.4416, 0.6955, 0.437, 0.5682, 0.148, 0.5682, 0.1457, 0.5495, 0.1457, 0.4414, 0.148, 0.4237, 0.148, 0.4237, 0.1457, 0.4129, 0.815, 0.4129, 0.8192, 0.3938, 0.8192, 0.6557, 0.997, 0.5781, 0.997, 0.5781, 0.8515, 0.4414, 0.148, 0.4414, 0.1457, 0.4569, 0.1457, 0.496, 0.148, 0.496, 0.1457, 0.5155, 0.1457, 0.6921, 0.9828, 0.6724, 0.9828, 0.6724, 0.9828, 0.5517, 0.9721, 0.5517, 0.9721, 0.5517, 0.8763, 0.0901, 0.6532, 0.0901, 0.6487, 0.01263, 0.6487, 0.5495, 0.148, 0.5351, 0.148, 0.5351, 0.1457, 0.3938, 0.815, 0.3938, 0.8192, 0.3751, 0.8192, 0.1099, 0.3215, 0.1088, 0.316, 0.1118, 0.3165, 0.713, 0.997, 0.6557, 0.997, 0.6685, 0.9793, 0.8331, 0.5197, 0.8298, 0.5247, 0.8298, 0.524, 0.8331, 0.5197, 0.8326, 0.5198, 0.8338, 0.5139, 0.8343, 0.5139, 0.8338, 0.5139, 0.8327, 0.5082, 0.8331, 0.508, 0.8327, 0.5082, 0.8298, 0.5039, 0.8298, 0.503, 0.8298, 0.5039, 0.827, 0.502, 0.8248, 0.4997, 0.8248, 0.5006, 0.8219, 0.5, 0.8161, 0.4991, 0.819, 0.4985, 0.819, 0.4994, 0.8108, 0.5013, 0.8131, 0.4997, 0.8131, 0.5006, 0.8048, 0.508, 0.8082, 0.503, 0.8082, 0.5039, 0.8048, 0.508, 0.8053, 0.5082, 0.8042, 0.5139, 0.8037, 0.5139, 0.8042, 0.5139, 0.8053, 0.5195, 0.8048, 0.5197, 0.8053, 0.5195, 0.8082, 0.5238, 0.8082, 0.5247, 0.8082, 0.5238, 0.8108, 0.5257, 0.3326, 0.974, 0.3453, 0.997, 0.2837, 0.997, 0.8108, 0.5021, 0.8082, 0.5039, 0.8082, 0.503, 0.8248, 0.5006, 0.8248, 0.4997, 0.827, 0.5012, 0.827, 0.5259, 0.8298, 0.524, 0.8298, 0.5247, 0.6606, 0.818, 0.6606, 0.8052, 0.6733, 0.9793, 0.3262, 0.974, 0.3262, 0.8052, 0.3389, 0.818, 0.6832, 0.7668, 0.6827, 0.7663, 0.6862, 0.7663, 0.692, 0.7668, 0.6891, 0.7668, 0.6891, 0.7663, 0.8219, 0.4991, 0.8219, 0.5, 0.819, 0.4994, 0.695, 0.7668, 0.692, 0.7668, 0.692, 0.7663, 0.8131, 0.4997, 0.8161, 0.4991, 0.8161, 0.5, 0.6862, 0.7668, 0.6862, 0.7663, 0.6891, 0.7663, 0.1365, 0.3218, 0.1315, 0.3243, 0.1337, 0.3211, 0.1127, 0.3257, 0.1099, 0.3215, 0.1127, 0.3209, 0.1261, 0.3026, 0.1289, 0.3031, 0.1277, 0.3063, 0.1261, 0.3026, 0.1255, 0.3059, 0.1232, 0.3054, 0.1088, 0.316, 0.1099, 0.3105, 0.1127, 0.3122, 0.131, 0.3045, 0.1294, 0.3074, 0.1277, 0.3063, 0.1365, 0.3105, 0.1337, 0.3122, 0.1315, 0.3089, 0.1153, 0.3046, 0.1175, 0.3031, 0.1187, 0.3063, 0.1204, 0.3026, 0.121, 0.3059, 0.1187, 0.3063, 0.6703, 0.4413, 0.6664, 0.4386, 0.6718, 0.4348, 0.1365, 0.3218, 0.1337, 0.3211, 0.1346, 0.3165, 0.4121, 0.1487, 0.4236, 0.1472, 0.4278, 0.1683, 0.7024, 0.4327, 0.6989, 0.4318, 0.7003, 0.4246, 0.678, 0.4035, 0.6787, 0.4077, 0.6751, 0.4084, 0.6703, 0.4067, 0.6737, 0.4044, 0.6751, 0.4084, 0.7025, 0.4156, 0.699, 0.4177, 0.6955, 0.4124, 0.6941, 0.4065, 0.6921, 0.4101, 0.6894, 0.4084, 0.6605, 0.4239, 0.6621, 0.4156, 0.6656, 0.4177, 0.6866, 0.4035, 0.6859, 0.4077, 0.6823, 0.407, 0.6866, 0.4035, 0.6909, 0.4044, 0.6894, 0.4084, 0.6664, 0.4386, 0.6621, 0.4323, 0.6656, 0.4315, 0.6983, 0.4389, 0.6955, 0.437, 0.6989, 0.4318, 0.6621, 0.4323, 0.6605, 0.4239, 0.6642, 0.4246, 0.6703, 0.4067, 0.6723, 0.4103, 0.6691, 0.4124, 0.6621, 0.4156, 0.6664, 0.4093, 0.6691, 0.4124, 0.7041, 0.4239, 0.7003, 0.4246, 0.699, 0.4177, 0.678, 0.4035, 0.6823, 0.4027, 0.6823, 0.407, 0.6941, 0.4065, 0.6983, 0.4093, 0.6955, 0.4124, 0.4762, 0.4588, 0.5265, 0.4588, 0.5018, 0.7014, 0.4172, 0.1743, 0.4278, 0.1683, 0.4385, 0.1842, 0.4172, 0.1232, 0.4278, 0.1261, 0.4236, 0.1472, 0.4589, 0.1913, 0.4355, 0.1913, 0.443, 0.1824, 0.5401, 0.1755, 0.5274, 0.1944, 0.519, 0.1849, 0.479, 0.1913, 0.4789, 0.1824, 0.4956, 0.1824, 0.4301, 0.104, 0.4385, 0.1101, 0.4278, 0.1261, 0.4419, 0.096, 0.4483, 0.1036, 0.4385, 0.1101, 0.5274, 0.104, 0.5403, 0.1232, 0.5296, 0.1261, 0.5148, 0.0955, 0.5086, 0.1032, 0.5005, 0.09781, 0.4919, 0.08641, 0.4896, 0.09564, 0.4787, 0.09348, 0.479, 0.1913, 0.4589, 0.1913, 0.4623, 0.1824, 0.4524, 0.08904, 0.457, 0.09781, 0.4483, 0.1036, 0.4991, 0.1913, 0.4956, 0.1824, 0.5122, 0.1824, 0.5148, 0.0955, 0.5274, 0.104, 0.519, 0.1101, 0.4656, 0.08641, 0.4678, 0.09564, 0.457, 0.09781, 0.5454, 0.1487, 0.5401, 0.1755, 0.5294, 0.1693, 0.4355, 0.1913, 0.4301, 0.1935, 0.4385, 0.1842, 0.4919, 0.08641, 0.5051, 0.08904, 0.5005, 0.09781, 0.4656, 0.08641, 0.4788, 0.08379, 0.4787, 0.09348, 0.5192, 0.1913, 0.5122, 0.1824, 0.519, 0.1849, 0.5403, 0.1232, 0.5454, 0.1487, 0.5338, 0.1472, 0.5572, 0.9773, 0.5005, 0.9773, 0.5005, 0.8762, 0.4439, 0.9773, 0.4439, 0.8711, 0.5005, 0.8762, 0.4589, 0.997, 0.4589, 0.997, 0.5005, 0.997, 0.3751, 0.815, 0.3751, 0.815, 0.3938, 0.815, 0.3938, 0.815, 0.3938, 0.815, 0.4129, 0.815, 0.5005, 0.997, 0.5005, 0.997, 0.5422, 0.997, 0.5422, 0.997, 0.4589, 0.997, 0.5005, 0.997, 0.01263, 0.5615, 0.01263, 0.5505, 0.0901, 0.5615, 0.5267, 0.9887, 0.4604, 0.9911, 0.5234, 0.9887, 0.01263, 0.5505, 0.01263, 0.5374, 0.0901, 0.5505, 0.0901, 0.5815, 0.01263, 0.5815, 0.0901, 0.57, 0.0901, 0.5505, 0.0901, 0.5374, 0.01263, 0.5505, 0.0901, 0.6161, 0.0901, 0.6252, 0.01263, 0.6161, 0.0901, 0.6046, 0.01263, 0.6046, 0.0901, 0.593, 0.0901, 0.6487, 0.01263, 0.6487, 0.0901, 0.6356, 0.4129, 0.815, 0.4318, 0.815, 0.4129, 0.8192, 0.0901, 0.6356, 0.01263, 0.6356, 0.0901, 0.6487, 0.496, 0.1656, 0.5155, 0.1656, 0.496, 0.1679, 0.5902, 0.9732, 0.6021, 0.9711, 0.5837, 0.9732, 0.4669, 0.9911, 0.5234, 0.9887, 0.4604, 0.9911, 0.4494, 0.9721, 0.4494, 0.8763, 0.4494, 0.9721, 0.5155, 0.1656, 0.5351, 0.1656, 0.5155, 0.1679, 0.4229, 0.997, 0.3453, 0.997, 0.4229, 0.8515, 0.3341, 0.997, 0.295, 0.997, 0.3341, 0.997, 0.131, 0.3045, 0.1337, 0.3063, 0.1294, 0.3074, 0.3401, 0.818, 0.3401, 0.997, 0.3401, 0.818, 0.0901, 0.5374, 0.01263, 0.5374, 0.0901, 0.5328, 0.0901, 0.5328, 0.01263, 0.5328, 0.0901, 0.5374, 0.0901, 0.6356, 0.0901, 0.6252, 0.01263, 0.6356, 0.121, 0.3059, 0.1204, 0.3026, 0.1232, 0.3054, 0.4016, 0.1656, 0.3938, 0.1656, 0.4016, 0.1679, 0.1365, 0.3105, 0.1376, 0.316, 0.1337, 0.3122, 0.5904, 0.1656, 0.5981, 0.1656, 0.5904, 0.1679, 0.6609, 0.997, 0.6609, 0.818, 0.6609, 0.997, 0.6876, 0.7865, 0.713, 0.9793, 0.6557, 0.8052, 0.5682, 0.1656, 0.5495, 0.1656, 0.5682, 0.1679, 0.1127, 0.3122, 0.1099, 0.3105, 0.1149, 0.3089, 0.4237, 0.1656, 0.4414, 0.1656, 0.4237, 0.1679, 0.4016, 0.1656, 0.4237, 0.1656, 0.4016, 0.1679, 0.4569, 0.1656, 0.4764, 0.1656, 0.4569, 0.1679, 0.4237, 0.1656, 0.4016, 0.1656, 0.4237, 0.1679, 0.3938, 0.1656, 0.4016, 0.1656, 0.3938, 0.1679, 0.3561, 0.815, 0.3751, 0.815, 0.3561, 0.8192, 0.5682, 0.1656, 0.5904, 0.1656, 0.5682, 0.1679, 0.5904, 0.1656, 0.5682, 0.1656, 0.5904, 0.1679, 0.3326, 0.974, 0.2837, 0.974, 0.3326, 0.8052, 0.1149, 0.3089, 0.1127, 0.3063, 0.1169, 0.3075, 0.5981, 0.1656, 0.5904, 0.1656, 0.5981, 0.1679, 0.4414, 0.1656, 0.4237, 0.1656, 0.4414, 0.1679, 0.5495, 0.1656, 0.5682, 0.1656, 0.5495, 0.1679, 0.0901, 0.5615, 0.0901, 0.5505, 0.01263, 0.5615, 0.0901, 0.6532, 0.01263, 0.6532, 0.0901, 0.6487, 0.3938, 0.815, 0.4129, 0.815, 0.3938, 0.8192, 0.6557, 0.818, 0.6557, 0.997, 0.5781, 0.8515, 0.0901, 0.593, 0.01263, 0.593, 0.0901, 0.5815, 0.5351, 0.1656, 0.5495, 0.1656, 0.5351, 0.1679, 0.4764, 0.1656, 0.496, 0.1656, 0.4764, 0.1679, 0.4589, 0.997, 0.5005, 0.997, 0.5422, 0.997, 0.6921, 0.9828, 0.6921, 0.9828, 0.6724, 0.9828, 0.5517, 0.8763, 0.5517, 0.9721, 0.5517, 0.8763, 0.0901, 0.6161, 0.01263, 0.6161, 0.0901, 0.6046, 0.4414, 0.1656, 0.4569, 0.1656, 0.4414, 0.1679, 0.3751, 0.815, 0.3938, 0.815, 0.3751, 0.8192, 0.1127, 0.3209, 0.1099, 0.3215, 0.1118, 0.3165, 0.713, 0.9793, 0.713, 0.997, 0.6685, 0.9793, 0.8326, 0.5198, 0.8331, 0.5197, 0.8298, 0.524, 0.8343, 0.5139, 0.8331, 0.5197, 0.8338, 0.5139, 0.8331, 0.508, 0.8343, 0.5139, 0.8327, 0.5082, 0.8298, 0.503, 0.8331, 0.508, 0.8298, 0.5039, 0.827, 0.5012, 0.8298, 0.503, 0.827, 0.502, 0.8219, 0.4991, 0.8248, 0.4997, 0.8219, 0.5, 0.8161, 0.5, 0.8161, 0.4991, 0.819, 0.4994, 0.8108, 0.5021, 0.8108, 0.5013, 0.8131, 0.5006, 0.8053, 0.5082, 0.8048, 0.508, 0.8082, 0.5039, 0.8042, 0.5139, 0.8037, 0.5139, 0.8053, 0.5082, 0.8048, 0.5197, 0.8037, 0.5139, 0.8053, 0.5195, 0.8082, 0.5247, 0.8048, 0.5197, 0.8082, 0.5238, 0.8108, 0.5265, 0.8082, 0.5247, 0.8108, 0.5257, 0.2837, 0.974, 0.3326, 0.974, 0.2837, 0.997, 0.8108, 0.5013, 0.8108, 0.5021, 0.8082, 0.503, 0.827, 0.502, 0.8248, 0.5006, 0.827, 0.5012, 0.827, 0.5265, 0.827, 0.5259, 0.8298, 0.5247, 0.6606, 0.997, 0.6606, 0.818, 0.6733, 0.9793, 0.3389, 0.997, 0.3262, 0.974, 0.3389, 0.818, 0.6862, 0.7668, 0.6832, 0.7668, 0.6862, 0.7663, 0.692, 0.7663, 0.692, 0.7668, 0.6891, 0.7663, 0.819, 0.4985, 0.8219, 0.4991, 0.819, 0.4994, 0.695, 0.7663, 0.695, 0.7668, 0.692, 0.7663, 0.8131, 0.5006, 0.8131, 0.4997, 0.8161, 0.5, 0.6891, 0.7668, 0.6862, 0.7668, 0.6891, 0.7663, 0.0901, 0.6252, 0.0901, 0.6356, 0.01263, 0.6252, 0.1255, 0.3059, 0.1261, 0.3026, 0.1277, 0.3063, 0.1232, 0.302, 0.1261, 0.3026, 0.1232, 0.3054, 0.1118, 0.3165, 0.1088, 0.316, 0.1127, 0.3122, 0.1289, 0.3031, 0.131, 0.3045, 0.1277, 0.3063, 0.1337, 0.3063, 0.1365, 0.3105, 0.1315, 0.3089, 0.1169, 0.3075, 0.1153, 0.3046, 0.1187, 0.3063, 0.1175, 0.3031, 0.1204, 0.3026, 0.1187, 0.3063, 0.1376, 0.316, 0.1365, 0.3218, 0.1346, 0.3165, 0.4172, 0.1743, 0.4121, 0.1487, 0.4278, 0.1683, 0.7041, 0.4239, 0.7024, 0.4327, 0.7003, 0.4246, 0.6737, 0.4044, 0.678, 0.4035, 0.6751, 0.4084, 0.6723, 0.4103, 0.6703, 0.4067, 0.6751, 0.4084, 0.6983, 0.4093, 0.7025, 0.4156, 0.6955, 0.4124, 0.6909, 0.4044, 0.6941, 0.4065, 0.6894, 0.4084, 0.6642, 0.4246, 0.6605, 0.4239, 0.6656, 0.4177, 0.6823, 0.4027, 0.6866, 0.4035, 0.6823, 0.407, 0.6859, 0.4077, 0.6866, 0.4035, 0.6894, 0.4084, 0.6691, 0.4367, 0.6664, 0.4386, 0.6656, 0.4315, 0.7024, 0.4327, 0.6983, 0.4389, 0.6989, 0.4318, 0.6656, 0.4315, 0.6621, 0.4323, 0.6642, 0.4246, 0.6664, 0.4093, 0.6703, 0.4067, 0.6691, 0.4124, 0.6656, 0.4177, 0.6621, 0.4156, 0.6691, 0.4124, 0.7025, 0.4156, 0.7041, 0.4239, 0.699, 0.4177, 0.6787, 0.4077, 0.678, 0.4035, 0.6823, 0.407, 0.6921, 0.4101, 0.6941, 0.4065, 0.6955, 0.4124, 0.5018, 0.7014, 0.4635, 0.6972, 0.4085, 0.663, 0.4189, 0.6772, 0.4085, 0.663, 0.4635, 0.6972, 0.384, 0.6262, 0.3743, 0.5776, 0.4312, 0.4771, 0.384, 0.529, 0.4085, 0.4922, 0.4312, 0.4771, 0.4312, 0.4771, 0.4511, 0.4638, 0.4762, 0.4588, 0.4762, 0.4588, 0.5014, 0.4538, 0.5265, 0.4588, 0.5265, 0.4588, 0.5516, 0.4638, 0.5701, 0.4761, 0.5701, 0.4761, 0.5942, 0.4922, 0.6187, 0.529, 0.6187, 0.529, 0.6284, 0.5776, 0.5701, 0.4761, 0.6182, 0.6287, 0.5942, 0.6647, 0.5785, 0.6772, 0.5785, 0.6772, 0.5401, 0.6972, 0.5018, 0.7014, 0.5018, 0.7014, 0.4085, 0.663, 0.4312, 0.4771, 0.3743, 0.5776, 0.384, 0.529, 0.4312, 0.4771, 0.4312, 0.4771, 0.4762, 0.4588, 0.5018, 0.7014, 0.5265, 0.4588, 0.5701, 0.4761, 0.5018, 0.7014, 0.6284, 0.5776, 0.6182, 0.6287, 0.5785, 0.6772, 0.5785, 0.6772, 0.5018, 0.7014, 0.5701, 0.4761, 0.384, 0.6262, 0.4312, 0.4771, 0.4085, 0.663, 0.5701, 0.4761, 0.6284, 0.5776, 0.5785, 0.6772, 0.4301, 0.1935, 0.4172, 0.1743, 0.4385, 0.1842, 0.4121, 0.1487, 0.4172, 0.1232, 0.4236, 0.1472, 0.4623, 0.1824, 0.4589, 0.1913, 0.443, 0.1824, 0.5294, 0.1693, 0.5401, 0.1755, 0.519, 0.1849, 0.4991, 0.1913, 0.479, 0.1913, 0.4956, 0.1824, 0.4172, 0.1232, 0.4301, 0.104, 0.4278, 0.1261, 0.4301, 0.104, 0.4419, 0.096, 0.4385, 0.1101, 0.519, 0.1101, 0.5274, 0.104, 0.5296, 0.1261, 0.5051, 0.08904, 0.5148, 0.0955, 0.5005, 0.09781, 0.4788, 0.08379, 0.4919, 0.08641, 0.4787, 0.09348, 0.4789, 0.1824, 0.479, 0.1913, 0.4623, 0.1824, 0.4419, 0.096, 0.4524, 0.08904, 0.4483, 0.1036, 0.5192, 0.1913, 0.4991, 0.1913, 0.5122, 0.1824, 0.5086, 0.1032, 0.5148, 0.0955, 0.519, 0.1101, 0.4524, 0.08904, 0.4656, 0.08641, 0.457, 0.09781, 0.5338, 0.1472, 0.5454, 0.1487, 0.5294, 0.1693, 0.443, 0.1824, 0.4355, 0.1913, 0.4385, 0.1842, 0.4896, 0.09564, 0.4919, 0.08641, 0.5005, 0.09781, 0.4678, 0.09564, 0.4656, 0.08641, 0.4787, 0.09348, 0.5274, 0.1944, 0.5192, 0.1913, 0.519, 0.1849, 0.5296, 0.1261, 0.5403, 0.1232, 0.5338, 0.1472, 0.5572, 0.8711, 0.5572, 0.9773, 0.5005, 0.8762, 0.5005, 0.9773, 0.4439, 0.9773, 0.5005, 0.8762, 0.5005, 0.997, 0.4589, 0.997, 0.5005, 0.997, 0.3938, 0.815, 0.3751, 0.815, 0.3938, 0.815, 0.4129, 0.815, 0.3938, 0.815, 0.4129, 0.815, 0.5422, 0.997, 0.5005, 0.997, 0.5422, 0.997, 0.5837, 0.9732, 0.5902, 0.9732, 0.6078, 0.9711, 0.4129, 0.815, 0.4318, 0.815, 0.4129, 0.8192, 0.496, 0.1457, 0.496, 0.148, 0.4764, 0.1457, 0.4494, 0.9721, 0.4494, 0.8763, 0.4494, 0.9721, 0.4764, 0.148, 0.4569, 0.148, 0.4764, 0.1457, 0.4229, 0.997, 0.3453, 0.997, 0.4229, 0.8515, 0.3341, 0.997, 0.295, 0.997, 0.3341, 0.997, 0.131, 0.3045, 0.1337, 0.3063, 0.1294, 0.3074, 0.3401, 0.818, 0.3401, 0.997, 0.3401, 0.818, 0.01263, 0.57, 0.01263, 0.5615, 0.0901, 0.57, 0.121, 0.3059, 0.1204, 0.3026, 0.1232, 0.3054, 0.5904, 0.1457, 0.5904, 0.148, 0.5981, 0.1457, 0.1365, 0.3105, 0.1376, 0.316, 0.1337, 0.3122, 0.4016, 0.148, 0.3938, 0.148, 0.4016, 0.1457, 0.6609, 0.997, 0.6609, 0.818, 0.6609, 0.997, 0.6876, 0.7865, 0.713, 0.9793, 0.6557, 0.8052, 0.4237, 0.148, 0.4414, 0.148, 0.4237, 0.1457, 0.1127, 0.3122, 0.1099, 0.3105, 0.1149, 0.3089, 0.5682, 0.148, 0.5495, 0.148, 0.5682, 0.1457, 0.5904, 0.148, 0.5682, 0.148, 0.5904, 0.1457, 0.5351, 0.148, 0.5155, 0.148, 0.5351, 0.1457, 0.5682, 0.148, 0.5904, 0.148, 0.5682, 0.1457, 0.5981, 0.148, 0.5904, 0.148, 0.5981, 0.1457, 0.3561, 0.815, 0.3751, 0.815, 0.3561, 0.8192, 0.4237, 0.148, 0.4016, 0.148, 0.4237, 0.1457, 0.4016, 0.148, 0.4237, 0.148, 0.4016, 0.1457, 0.3326, 0.974, 0.2837, 0.974, 0.3326, 0.8052, 0.1149, 0.3089, 0.1127, 0.3063, 0.1169, 0.3075, 0.3938, 0.148, 0.4016, 0.148, 0.3938, 0.1457, 0.5495, 0.148, 0.5682, 0.148, 0.5495, 0.1457, 0.4414, 0.1457, 0.4414, 0.148, 0.4237, 0.1457, 0.3938, 0.815, 0.4129, 0.815, 0.3938, 0.8192, 0.6557, 0.818, 0.6557, 0.997, 0.5781, 0.8515, 0.4569, 0.148, 0.4414, 0.148, 0.4569, 0.1457, 0.5155, 0.148, 0.496, 0.148, 0.5155, 0.1457, 0.6921, 0.9828, 0.6921, 0.9828, 0.6724, 0.9828, 0.5517, 0.8763, 0.5517, 0.9721, 0.5517, 0.8763, 0.01263, 0.6532, 0.0901, 0.6532, 0.01263, 0.6487, 0.5495, 0.1457, 0.5495, 0.148, 0.5351, 0.1457, 0.3751, 0.815, 0.3938, 0.815, 0.3751, 0.8192, 0.1127, 0.3209, 0.1099, 0.3215, 0.1118, 0.3165, 0.713, 0.9793, 0.713, 0.997, 0.6685, 0.9793, 0.8326, 0.5198, 0.8331, 0.5197, 0.8298, 0.524, 0.8343, 0.5139, 0.8331, 0.5197, 0.8338, 0.5139, 0.8331, 0.508, 0.8343, 0.5139, 0.8327, 0.5082, 0.8298, 0.503, 0.8331, 0.508, 0.8298, 0.5039, 0.827, 0.5012, 0.8298, 0.503, 0.827, 0.502, 0.8219, 0.4991, 0.8248, 0.4997, 0.8219, 0.5, 0.8161, 0.5, 0.8161, 0.4991, 0.819, 0.4994, 0.8108, 0.5021, 0.8108, 0.5013, 0.8131, 0.5006, 0.8053, 0.5082, 0.8048, 0.508, 0.8082, 0.5039, 0.8037, 0.5139, 0.8048, 0.508, 0.8042, 0.5139, 0.8048, 0.5197, 0.8037, 0.5139, 0.8053, 0.5195, 0.8082, 0.5247, 0.8048, 0.5197, 0.8082, 0.5238, 0.8108, 0.5265, 0.8082, 0.5247, 0.8108, 0.5257, 0.2837, 0.974, 0.3326, 0.974, 0.2837, 0.997, 0.8108, 0.5013, 0.8108, 0.5021, 0.8082, 0.503, 0.827, 0.502, 0.8248, 0.5006, 0.827, 0.5012, 0.827, 0.5265, 0.827, 0.5259, 0.8298, 0.5247, 0.6606, 0.997, 0.6606, 0.818, 0.6733, 0.9793, 0.3389, 0.997, 0.3262, 0.974, 0.3389, 0.818, 0.6862, 0.7668, 0.6832, 0.7668, 0.6862, 0.7663, 0.692, 0.7663, 0.692, 0.7668, 0.6891, 0.7663, 0.819, 0.4985, 0.8219, 0.4991, 0.819, 0.4994, 0.695, 0.7663, 0.695, 0.7668, 0.692, 0.7663, 0.8131, 0.5006, 0.8131, 0.4997, 0.8161, 0.5, 0.6891, 0.7668, 0.6862, 0.7668, 0.6891, 0.7663, 0.1255, 0.3059, 0.1261, 0.3026, 0.1277, 0.3063, 0.1232, 0.302, 0.1261, 0.3026, 0.1232, 0.3054, 0.1118, 0.3165, 0.1088, 0.316, 0.1127, 0.3122, 0.1289, 0.3031, 0.131, 0.3045, 0.1277, 0.3063, 0.1337, 0.3063, 0.1365, 0.3105, 0.1315, 0.3089, 0.1169, 0.3075, 0.1153, 0.3046, 0.1187, 0.3063, 0.1175, 0.3031, 0.1204, 0.3026, 0.1187, 0.3063, 0.1376, 0.316, 0.1365, 0.3218, 0.1346, 0.3165, 0.4172, 0.1743, 0.4121, 0.1487, 0.4278, 0.1683, 0.7041, 0.4239, 0.7024, 0.4327, 0.7003, 0.4246, 0.6737, 0.4044, 0.678, 0.4035, 0.6751, 0.4084, 0.6723, 0.4103, 0.6703, 0.4067, 0.6751, 0.4084, 0.6983, 0.4093, 0.7025, 0.4156, 0.6955, 0.4124, 0.6909, 0.4044, 0.6941, 0.4065, 0.6894, 0.4084, 0.6642, 0.4246, 0.6605, 0.4239, 0.6656, 0.4177, 0.6823, 0.4027, 0.6866, 0.4035, 0.6823, 0.407, 0.6859, 0.4077, 0.6866, 0.4035, 0.6894, 0.4084, 0.6691, 0.4367, 0.6664, 0.4386, 0.6656, 0.4315, 0.7024, 0.4327, 0.6983, 0.4389, 0.6989, 0.4318, 0.6656, 0.4315, 0.6621, 0.4323, 0.6642, 0.4246, 0.6664, 0.4093, 0.6703, 0.4067, 0.6691, 0.4124, 0.6656, 0.4177, 0.6621, 0.4156, 0.6691, 0.4124, 0.7025, 0.4156, 0.7041, 0.4239, 0.699, 0.4177, 0.6787, 0.4077, 0.678, 0.4035, 0.6823, 0.407, 0.6921, 0.4101, 0.6941, 0.4065, 0.6955, 0.4124, 0.5018, 0.7014, 0.4635, 0.6972, 0.4085, 0.663, 0.4189, 0.6772, 0.4085, 0.663, 0.4635, 0.6972, 0.384, 0.6262, 0.3743, 0.5776, 0.4312, 0.4771, 0.384, 0.529, 0.4085, 0.4922, 0.4312, 0.4771, 0.4312, 0.4771, 0.4511, 0.4638, 0.4762, 0.4588, 0.4762, 0.4588, 0.5014, 0.4538, 0.5265, 0.4588, 0.5265, 0.4588, 0.5516, 0.4638, 0.5701, 0.4761, 0.5701, 0.4761, 0.5942, 0.4922, 0.6187, 0.529, 0.6187, 0.529, 0.6284, 0.5776, 0.5701, 0.4761, 0.6182, 0.6287, 0.5942, 0.6647, 0.5785, 0.6772, 0.5785, 0.6772, 0.5401, 0.6972, 0.5018, 0.7014, 0.5018, 0.7014, 0.4085, 0.663, 0.4312, 0.4771, 0.3743, 0.5776, 0.384, 0.529, 0.4312, 0.4771, 0.4312, 0.4771, 0.4762, 0.4588, 0.5018, 0.7014, 0.5265, 0.4588, 0.5701, 0.4761, 0.5018, 0.7014, 0.6284, 0.5776, 0.6182, 0.6287, 0.5785, 0.6772, 0.5785, 0.6772, 0.5018, 0.7014, 0.5701, 0.4761, 0.384, 0.6262, 0.4312, 0.4771, 0.4085, 0.663, 0.5701, 0.4761, 0.6284, 0.5776, 0.5785, 0.6772, 0.4301, 0.1935, 0.4172, 0.1743, 0.4385, 0.1842, 0.4121, 0.1487, 0.4172, 0.1232, 0.4236, 0.1472, 0.4623, 0.1824, 0.4589, 0.1913, 0.443, 0.1824, 0.5294, 0.1693, 0.5401, 0.1755, 0.519, 0.1849, 0.4991, 0.1913, 0.479, 0.1913, 0.4956, 0.1824, 0.4172, 0.1232, 0.4301, 0.104, 0.4278, 0.1261, 0.4301, 0.104, 0.4419, 0.096, 0.4385, 0.1101, 0.519, 0.1101, 0.5274, 0.104, 0.5296, 0.1261, 0.5051, 0.08904, 0.5148, 0.0955, 0.5005, 0.09781, 0.4788, 0.08379, 0.4919, 0.08641, 0.4787, 0.09348, 0.4789, 0.1824, 0.479, 0.1913, 0.4623, 0.1824, 0.4419, 0.096, 0.4524, 0.08904, 0.4483, 0.1036, 0.5192, 0.1913, 0.4991, 0.1913, 0.5122, 0.1824, 0.5086, 0.1032, 0.5148, 0.0955, 0.519, 0.1101, 0.4524, 0.08904, 0.4656, 0.08641, 0.457, 0.09781, 0.5338, 0.1472, 0.5454, 0.1487, 0.5294, 0.1693, 0.443, 0.1824, 0.4355, 0.1913, 0.4385, 0.1842, 0.4896, 0.09564, 0.4919, 0.08641, 0.5005, 0.09781, 0.4678, 0.09564, 0.4656, 0.08641, 0.4787, 0.09348, 0.5274, 0.1944, 0.5192, 0.1913, 0.519, 0.1849, 0.5296, 0.1261, 0.5403, 0.1232, 0.5338, 0.1472, 0.5572, 0.8711, 0.5572, 0.9773, 0.5005, 0.8762, 0.5005, 0.9773, 0.4439, 0.9773, 0.5005, 0.8762, 0.5005, 0.997, 0.4589, 0.997, 0.5005, 0.997, 0.3938, 0.815, 0.3751, 0.815, 0.3938, 0.815, 0.4129, 0.815, 0.3938, 0.815, 0.4129, 0.815, 0.5422, 0.997, 0.5005, 0.997, 0.5422, 0.997, 0.5005, 0.997, 0.5422, 0.997, 0.5005, 0.997])
me_cylinder_753.use_remesh_preserve_volume = False
me_cylinder_753.use_remesh_preserve_attributes = False
me_cylinder_753.use_mirror_vertex_groups = False
me_cylinder_753.update()

# ---- objects
ob_audio_log1 = bpy.data.objects.new('audio_log1', me_cylinder_753)

# ---- transforms, parenting, visibility, modifiers, constraints
ob_audio_log1.location = (0.0, 0.0, 0.0)
ob_audio_log1.lineart.crease_threshold = 0.0

# ---- collection membership
col_collection_1.objects.link(ob_audio_log1)

# ---- scene / render settings (as saved in the file)
scene.frame_start = 1; scene.frame_end = 2; scene.frame_set(1)
scene.render.engine = 'BLENDER_EEVEE_NEXT'
scene.render.resolution_percentage = 50
scene.render.dither_intensity = 0.0
scene.cycles.use_denoising = False
scene.cycles.samples = 10
scene.cycles.sampling_pattern = 'TABULATED_SOBOL'
scene.cycles.light_sampling_threshold = 0.0
scene.cycles.use_adaptive_sampling = False
scene.cycles.use_light_tree = False
scene.cycles.blur_glossy = 0.0
scene.cycles.volume_bounces = 1
scene.cycles.pixel_filter_type = 'GAUSSIAN'
scene.cycles.sample_clamp_indirect = 0.0
scene.view_settings.view_transform = 'Standard'
bpy.context.view_layer.update()

# ---- added for rendering (the .blend has no active camera and no usable light): camera, sun
cam_auto = bpy.data.cameras.new('AutoCamera')
cam_auto.lens = 50.0
cam_auto.sensor_width = 36.0
cam_auto.clip_end = 1000.0
ob_auto_camera = bpy.data.objects.new('AutoCamera', cam_auto)
scene.collection.objects.link(ob_auto_camera)
ob_auto_camera.location = (0.331478, -0.420607, 0.285093)
ob_auto_camera.rotation_euler = (1.09748, -7.21219e-08, 0.694738)
scene.camera = ob_auto_camera
light_auto_sun = bpy.data.lights.new('AutoSun', 'SUN')
light_auto_sun.energy = 3.0
light_auto_sun.angle = 0.0523599
ob_auto_sun = bpy.data.objects.new('AutoSun', light_auto_sun)
scene.collection.objects.link(ob_auto_sun)
ob_auto_sun.rotation_euler = (0.872665, 0.174533, 0.523599)
bpy.context.view_layer.update()
